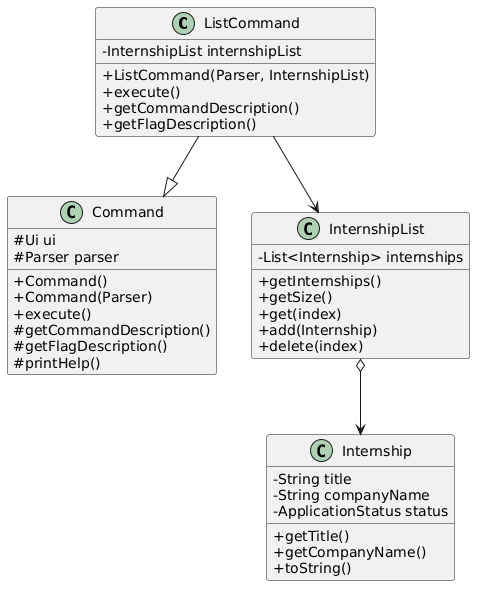

The diagram above was rendered by PlantUML. Its source (embedded in the PNG):
@startuml
skinparam classAttributeIconSize 0
skinparam shadowing false

class ListCommand {
    - InternshipList internshipList
    + ListCommand(Parser, InternshipList)
    + execute()
    + getCommandDescription()
    + getFlagDescription()
}

class Command {
    # Ui ui
    # Parser parser
    + Command()
    + Command(Parser)
    + execute()
    # getCommandDescription()
    # getFlagDescription()
    # printHelp()
}

class InternshipList {
    - List<Internship> internships
    + getInternships()
    + getSize()
    + get(index)
    + add(Internship)
    + delete(index)
}

class Internship {
    - String title
    - String companyName
    - ApplicationStatus status
    + getTitle()
    + getCompanyName()
    + toString()
}

ListCommand --|> Command
ListCommand --> InternshipList
InternshipList o--> Internship
@enduml